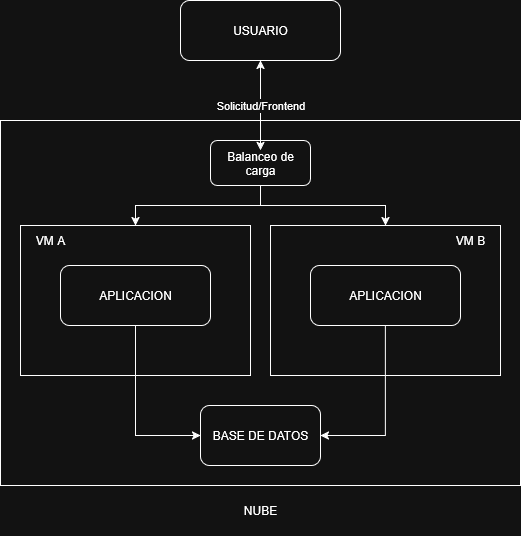

The diagram above was exported from draw.io. Its source (the exported page's mxGraphModel, read from the mxfile embedded in the PNG):
<mxGraphModel dx="1042" dy="535" grid="1" gridSize="10" guides="1" tooltips="1" connect="1" arrows="1" fold="1" page="1" pageScale="1" pageWidth="850" pageHeight="1100" math="0" shadow="0">
  <root>
    <mxCell id="0" />
    <mxCell id="1" parent="0" />
    <mxCell id="TokCcPzsEOkS61AEfqyL-30" value="" style="rounded=0;whiteSpace=wrap;html=1;" vertex="1" parent="1">
      <mxGeometry x="110" y="170" width="520" height="365" as="geometry" />
    </mxCell>
    <mxCell id="TokCcPzsEOkS61AEfqyL-20" value="" style="rounded=0;whiteSpace=wrap;html=1;" vertex="1" parent="1">
      <mxGeometry x="380" y="275" width="230" height="150" as="geometry" />
    </mxCell>
    <mxCell id="TokCcPzsEOkS61AEfqyL-19" value="" style="rounded=0;whiteSpace=wrap;html=1;" vertex="1" parent="1">
      <mxGeometry x="130" y="275" width="230" height="150" as="geometry" />
    </mxCell>
    <mxCell id="TokCcPzsEOkS61AEfqyL-3" value="USUARIO" style="rounded=1;whiteSpace=wrap;html=1;" vertex="1" parent="1">
      <mxGeometry x="290" y="50" width="160" height="60" as="geometry" />
    </mxCell>
    <mxCell id="TokCcPzsEOkS61AEfqyL-5" value="BASE DE DATOS" style="rounded=1;whiteSpace=wrap;html=1;" vertex="1" parent="1">
      <mxGeometry x="310" y="455" width="120" height="60" as="geometry" />
    </mxCell>
    <mxCell id="TokCcPzsEOkS61AEfqyL-29" style="edgeStyle=orthogonalEdgeStyle;rounded=0;orthogonalLoop=1;jettySize=auto;html=1;entryX=0;entryY=0.5;entryDx=0;entryDy=0;" edge="1" parent="1" source="TokCcPzsEOkS61AEfqyL-7" target="TokCcPzsEOkS61AEfqyL-5">
      <mxGeometry relative="1" as="geometry" />
    </mxCell>
    <mxCell id="TokCcPzsEOkS61AEfqyL-7" value="APLICACION" style="rounded=1;whiteSpace=wrap;html=1;" vertex="1" parent="1">
      <mxGeometry x="170" y="315" width="150" height="60" as="geometry" />
    </mxCell>
    <mxCell id="TokCcPzsEOkS61AEfqyL-28" style="edgeStyle=orthogonalEdgeStyle;rounded=0;orthogonalLoop=1;jettySize=auto;html=1;entryX=1;entryY=0.5;entryDx=0;entryDy=0;" edge="1" parent="1" source="TokCcPzsEOkS61AEfqyL-16" target="TokCcPzsEOkS61AEfqyL-5">
      <mxGeometry relative="1" as="geometry" />
    </mxCell>
    <mxCell id="TokCcPzsEOkS61AEfqyL-16" value="APLICACION" style="rounded=1;whiteSpace=wrap;html=1;" vertex="1" parent="1">
      <mxGeometry x="420" y="315" width="150" height="60" as="geometry" />
    </mxCell>
    <mxCell id="TokCcPzsEOkS61AEfqyL-26" value="VM A" style="text;html=1;align=center;verticalAlign=middle;whiteSpace=wrap;rounded=0;" vertex="1" parent="1">
      <mxGeometry x="130" y="275" width="60" height="30" as="geometry" />
    </mxCell>
    <mxCell id="TokCcPzsEOkS61AEfqyL-27" value="VM B" style="text;html=1;align=center;verticalAlign=middle;whiteSpace=wrap;rounded=0;" vertex="1" parent="1">
      <mxGeometry x="550" y="275" width="60" height="30" as="geometry" />
    </mxCell>
    <mxCell id="TokCcPzsEOkS61AEfqyL-31" value="&lt;div&gt;NUBE&lt;/div&gt;" style="text;html=1;align=center;verticalAlign=middle;whiteSpace=wrap;rounded=0;" vertex="1" parent="1">
      <mxGeometry x="330" y="535" width="80" height="50" as="geometry" />
    </mxCell>
    <mxCell id="TokCcPzsEOkS61AEfqyL-34" style="edgeStyle=orthogonalEdgeStyle;rounded=0;orthogonalLoop=1;jettySize=auto;html=1;entryX=0.5;entryY=0;entryDx=0;entryDy=0;" edge="1" parent="1" source="TokCcPzsEOkS61AEfqyL-33" target="TokCcPzsEOkS61AEfqyL-20">
      <mxGeometry relative="1" as="geometry" />
    </mxCell>
    <mxCell id="TokCcPzsEOkS61AEfqyL-35" style="edgeStyle=orthogonalEdgeStyle;rounded=0;orthogonalLoop=1;jettySize=auto;html=1;entryX=0.5;entryY=0;entryDx=0;entryDy=0;" edge="1" parent="1" source="TokCcPzsEOkS61AEfqyL-33" target="TokCcPzsEOkS61AEfqyL-19">
      <mxGeometry relative="1" as="geometry" />
    </mxCell>
    <mxCell id="TokCcPzsEOkS61AEfqyL-38" style="edgeStyle=orthogonalEdgeStyle;rounded=0;orthogonalLoop=1;jettySize=auto;html=1;" edge="1" parent="1" source="TokCcPzsEOkS61AEfqyL-33">
      <mxGeometry relative="1" as="geometry">
        <mxPoint x="370" y="110" as="targetPoint" />
        <Array as="points">
          <mxPoint x="370" y="110" />
        </Array>
      </mxGeometry>
    </mxCell>
    <mxCell id="TokCcPzsEOkS61AEfqyL-33" value="Balanceo de carga" style="rounded=1;whiteSpace=wrap;html=1;" vertex="1" parent="1">
      <mxGeometry x="320" y="190" width="100" height="45" as="geometry" />
    </mxCell>
    <mxCell id="TokCcPzsEOkS61AEfqyL-40" value="Solicitud/Frontend" style="edgeStyle=orthogonalEdgeStyle;rounded=0;orthogonalLoop=1;jettySize=auto;html=1;entryX=0.5;entryY=0.222;entryDx=0;entryDy=0;entryPerimeter=0;" edge="1" parent="1" source="TokCcPzsEOkS61AEfqyL-3" target="TokCcPzsEOkS61AEfqyL-33">
      <mxGeometry relative="1" as="geometry" />
    </mxCell>
  </root>
</mxGraphModel>